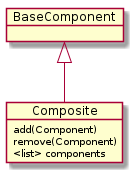

The diagram above was rendered by PlantUML. Its source (embedded in the PNG):
@startuml
BaseComponent <|-- Composite
Composite : add(Component)
Composite: remove(Component)
Composite: <list> components

@enduml